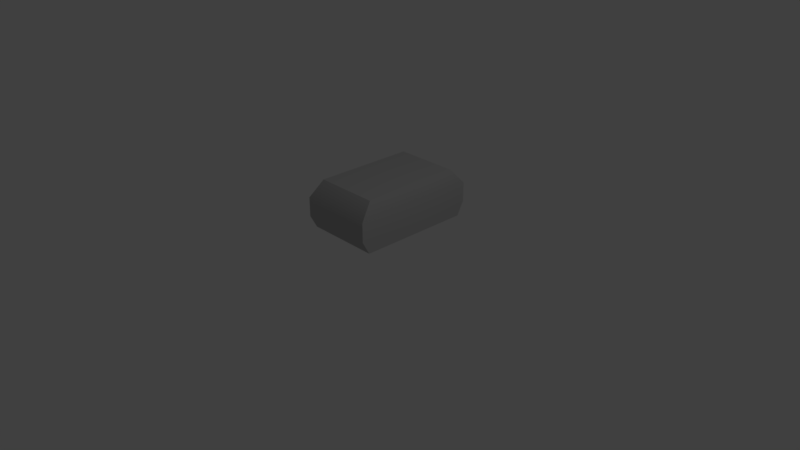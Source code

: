 # Source: HayBlock.blend  (saved by Blender 2.78.0; exported with 4.5.12 LTS)
import bpy
from mathutils import Matrix  # noqa: F401  (used for matrix-valued properties, if any)

bpy.ops.wm.read_factory_settings(use_empty=True)
scene = bpy.context.scene
scene.name = 'Scene'

# ---- collections
col_collection_1 = bpy.data.collections.new('Collection 1'); scene.collection.children.link(col_collection_1)

# ---- materials (node trees are filled in below, after node groups)
mat_lambert1 = bpy.data.materials.new('lambert1')
mat_lambert1.alpha_threshold = 0.0
mat_lambert1.use_transparent_shadow = False
mat_lambert1.diffuse_color = (0.5, 0.5, 0.5, 1.0)
mat_lambert1.roughness = 0.5

# ---- material node trees

# ---- world
world_world = bpy.data.worlds.new('World'); scene.world = world_world
world_world.color = (0.05088, 0.05088, 0.05088)
world_world.use_sun_shadow = False
world_world.sun_shadow_jitter_overblur = 0.0
world_world.cycles.sampling_method = 'MANUAL'

# ---- cameras
cam_camera = bpy.data.cameras.new('Camera')
cam_camera.clip_end = 100.0
cam_camera.lens = 35.0
cam_camera.sensor_width = 32.0
cam_camera.sensor_height = 18.0
cam_camera.ortho_scale = 7.314
cam_camera.dof.focus_distance = 0.0
cam_camera.dof.aperture_fstop = 128.0

# ---- lights
light_lamp = bpy.data.lights.new('Lamp', 'POINT')
light_lamp.transmission_factor = 0.0
light_lamp.cutoff_distance = 30.0
light_lamp.energy = 100.0
light_lamp.shadow_buffer_clip_start = 1.001
light_lamp.shadow_soft_size = 0.1
light_lamp.shadow_maximum_resolution = 0.006
light_lamp.use_absolute_resolution = True

# ---- meshes
me_untitled_005 = bpy.data.meshes.new('Untitled.005')
me_untitled_005.from_pydata([(-107.4, 2.262e-13, -2.98e-06), (-1.49e-05, 2.262e-13, -2.98e-06), (-100.3, 69.64, -9.098), (-7.146, 69.64, -9.098), (-100.3, 69.64, -155.9), (-7.146, 69.64, -155.9), (-107.4, 2.262e-13, -165.0), (-1.49e-05, 2.262e-13, -165.0), (-107.4, 19.4, 10.49), (-1.49e-05, 19.4, 10.49), (-1.49e-05, 19.4, -175.5), (-107.4, 19.4, -175.5), (-107.4, 47.09, -175.5), (-1.49e-05, 47.09, -175.5), (-1.49e-05, 47.09, 10.49), (-107.4, 47.09, 10.49)], [], [(8, 9, 14, 15), (2, 3, 5, 4), (12, 13, 10, 11), (6, 7, 1, 0), (9, 10, 13, 14), (11, 8, 15, 12), (0, 1, 9, 8), (1, 7, 10, 9), (11, 10, 7, 6), (6, 0, 8, 11), (4, 5, 13, 12), (14, 13, 5, 3), (15, 14, 3, 2), (12, 15, 2, 4)])
me_untitled_005.polygons.foreach_set('use_smooth', [True] * 14)
_k = set([(0, 1), (0, 6), (0, 8), (1, 7), (1, 9), (2, 3), (2, 4), (2, 15), (3, 5), (3, 14), (4, 5), (4, 12), (5, 13), (6, 7), (6, 11), (7, 10), (8, 15), (9, 14), (10, 13), (11, 12)])
me_untitled_005.attributes.new('sharp_edge', 'BOOLEAN', 'EDGE').data.foreach_set('value', [ (min(e.vertices), max(e.vertices)) in _k for e in me_untitled_005.edges])
_uv = me_untitled_005.uv_layers.new(name='map1')
_uv.uv.foreach_set('vector', [0.8905, 0.6254, 0.8905, 0.9458, 0.8079, 0.9458, 0.8079, 0.6254, 0.7189, 0.6467, 0.7189, 0.9244, 0.2811, 0.9244, 0.2811, 0.6467, 0.1921, 0.6254, 0.1921, 0.9458, 0.1095, 0.9457, 0.1095, 0.6254, 0.8832, 0.2624, 0.97, 0.2624, 0.9701, 0.3958, 0.8832, 0.3958, 0.1644, 0.1306, 0.8615, 0.1306, 0.8615, 0.2343, 0.1644, 0.2343, 0.1644, 0.3994, 0.8615, 0.3994, 0.8615, 0.5032, 0.1644, 0.5032, 0.9563, 0.6254, 0.9563, 0.9458, 0.8905, 0.9458, 0.8905, 0.6254, 0.2037, 0.05784, 0.8221, 0.05784, 0.8615, 0.1306, 0.1644, 0.1306, 0.1095, 0.6254, 0.1095, 0.9457, 0.04374, 0.9458, 0.04374, 0.6254, 0.2037, 0.3267, 0.8221, 0.3267, 0.8615, 0.3994, 0.1644, 0.3994, 0.2811, 0.6467, 0.2811, 0.9244, 0.1921, 0.9458, 0.1921, 0.6254, 0.1644, 0.2343, 0.8615, 0.2343, 0.788, 0.323, 0.2378, 0.323, 0.8079, 0.6254, 0.8079, 0.9458, 0.7189, 0.9244, 0.7189, 0.6467, 0.1644, 0.5032, 0.8615, 0.5032, 0.788, 0.5918, 0.2378, 0.5918])
me_untitled_005.materials.append(mat_lambert1)
me_untitled_005.use_remesh_preserve_volume = False
me_untitled_005.use_remesh_preserve_attributes = False
me_untitled_005.use_mirror_vertex_groups = False
me_untitled_005.update()
me_untitled_005.normals_split_custom_set([tuple(v) for v in zip(*[iter([-2.505e-09, -0.2174, 0.9761, 0.0, -0.2174, 0.9761, -6.071e-08, 0.3227, 0.9465, 3.862e-07, 0.3227, 0.9465, 0.0, 1.0, 0.0, 0.0, 1.0, 0.0, 0.0, 1.0, 0.0, 0.0, 1.0, 0.0, 6.659e-08, 0.3228, -0.9465, -4.035e-07, 0.3228, -0.9465, 2.505e-09, -0.2174, -0.9761, 0.0, -0.2174, -0.9761, 0.0, -1.0, 0.0, 0.0, -1.0, 0.0, 0.0, -1.0, 0.0, 0.0, -1.0, 0.0, 1.0, 0.0, 0.0, 1.0, 0.0, 0.0, 0.9958, 0.09143, 7.469e-07, 0.9958, 0.09143, 0.0, -1.0, -2.332e-07, 0.0, -1.0, -2.332e-07, 0.0, -0.9958, 0.09143, -7.516e-07, -0.9958, 0.09143, 0.0, 0.0, -0.4755, 0.8797, 0.0, -0.4755, 0.8797, 0.0, -0.2174, 0.9761, -2.505e-09, -0.2174, 0.9761, 1.0, 0.0, 0.0, 1.0, 0.0, 0.0, 1.0, 0.0, 0.0, 1.0, 0.0, 0.0, 0.0, -0.2174, -0.9761, 2.505e-09, -0.2174, -0.9761, 0.0, -0.4755, -0.8797, 0.0, -0.4755, -0.8797, -1.0, -5.738e-07, 0.0, -1.0, -5.738e-07, 0.0, -1.0, -2.332e-07, 0.0, -1.0, -2.332e-07, 0.0, 0.0, 0.6557, -0.755, 0.0, 0.6557, -0.755, -4.035e-07, 0.3228, -0.9465, 6.659e-08, 0.3228, -0.9465, 0.9958, 0.09143, 0.0, 0.9958, 0.09143, 7.469e-07, 0.9533, 0.3021, 0.0, 0.9533, 0.3021, 0.0, 3.862e-07, 0.3227, 0.9465, -6.071e-08, 0.3227, 0.9465, 0.0, 0.6557, 0.755, 0.0, 0.6557, 0.755, -0.9958, 0.09143, 0.0, -0.9958, 0.09143, -7.516e-07, -0.9533, 0.3021, 0.0, -0.9533, 0.3021, 0.0])] * 3)])

# ---- objects
ob_pcube52 = bpy.data.objects.new('pCube52', me_untitled_005)
ob_lamp = bpy.data.objects.new('Lamp', light_lamp)
ob_camera = bpy.data.objects.new('Camera', cam_camera)

# ---- transforms, parenting, visibility, modifiers, constraints
ob_pcube52.location = (0.0, 0.0, 0.0)
ob_pcube52.rotation_euler = (1.571, -0.0, 0.0)
ob_pcube52.scale = (0.01, 0.01, 0.01)
ob_pcube52.color = (0.8, 0.8, 0.8, 1.0)
ob_pcube52.lineart.crease_threshold = 0.0
ob_lamp.location = (4.076, 1.005, 5.904)
ob_lamp.rotation_euler = (0.6503, 0.05522, 1.866)
ob_lamp.lock_rotations_4d = False
ob_lamp.empty_display_type = 'ARROWS'
ob_lamp.color = (0.0, 0.0, 0.0, 0.0)
ob_lamp.lineart.crease_threshold = 0.0
ob_camera.location = (7.481, -6.508, 5.344)
ob_camera.rotation_euler = (1.109, 0.0, 0.8149)
ob_camera.lock_rotations_4d = False
ob_camera.empty_display_type = 'ARROWS'
ob_camera.color = (0.0, 0.0, 0.0, 0.0)
ob_camera.display_type = 'WIRE'
ob_camera.lineart.crease_threshold = 0.0

# ---- collection membership
col_collection_1.objects.link(ob_pcube52)
col_collection_1.objects.link(ob_lamp)
col_collection_1.objects.link(ob_camera)

# ---- scene / render settings (as saved in the file)
scene.camera = ob_camera
scene.frame_start = 1; scene.frame_end = 250; scene.frame_set(1)
scene.render.engine = 'BLENDER_EEVEE_NEXT'
scene.render.resolution_percentage = 50
scene.render.dither_intensity = 0.0
scene.cycles.use_denoising = False
scene.cycles.samples = 128
scene.cycles.sampling_pattern = 'TABULATED_SOBOL'
scene.cycles.light_sampling_threshold = 0.0
scene.cycles.use_adaptive_sampling = False
scene.cycles.use_light_tree = False
scene.cycles.blur_glossy = 0.0
scene.cycles.sample_clamp_indirect = 0.0
scene.view_settings.view_transform = 'Standard'
bpy.context.view_layer.update()
